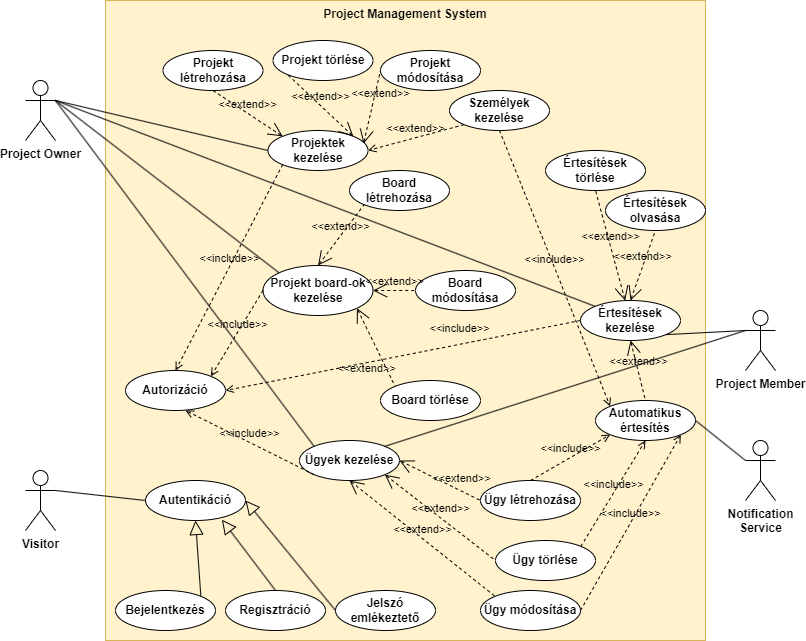

The diagram above was exported from draw.io. Its source (the exported page's mxGraphModel, read from the mxfile embedded in the PNG):
<mxGraphModel dx="1042" dy="535" grid="1" gridSize="10" guides="1" tooltips="1" connect="1" arrows="1" fold="1" page="1" pageScale="1" pageWidth="827" pageHeight="1169" math="0" shadow="0">
  <root>
    <mxCell id="0" />
    <mxCell id="1" parent="0" />
    <mxCell id="7MKwzcdVs887rYqFeqYF-11" value="Project Management System" style="shape=rect;html=1;verticalAlign=top;fontStyle=1;whiteSpace=wrap;align=center;fillColor=#fff2cc;strokeColor=#d6b656;rounded=0;shadow=0;movable=0;connectable=1;allowArrows=1;recursiveResize=1;expand=1;resizable=1;resizeWidth=0;comic=0;treeFolding=0;" parent="1" vertex="1">
      <mxGeometry x="120" y="30" width="600" height="640" as="geometry" />
    </mxCell>
    <mxCell id="7MKwzcdVs887rYqFeqYF-4" value="Project Owner" style="shape=umlActor;verticalLabelPosition=bottom;verticalAlign=top;html=1;fontStyle=1" parent="1" vertex="1">
      <mxGeometry x="40" y="110" width="30" height="60" as="geometry" />
    </mxCell>
    <mxCell id="7MKwzcdVs887rYqFeqYF-5" value="&lt;b&gt;Visitor&lt;/b&gt;" style="shape=umlActor;verticalLabelPosition=bottom;verticalAlign=top;html=1;" parent="1" vertex="1">
      <mxGeometry x="40" y="500" width="30" height="60" as="geometry" />
    </mxCell>
    <mxCell id="7MKwzcdVs887rYqFeqYF-14" value="Projektek kezelése" style="ellipse;whiteSpace=wrap;html=1;fontStyle=1" parent="1" vertex="1">
      <mxGeometry x="282.5" y="160" width="100" height="40" as="geometry" />
    </mxCell>
    <mxCell id="7MKwzcdVs887rYqFeqYF-15" value="Ügyek kezelése" style="ellipse;whiteSpace=wrap;html=1;fontStyle=1" parent="1" vertex="1">
      <mxGeometry x="314" y="470" width="100" height="40" as="geometry" />
    </mxCell>
    <mxCell id="7MKwzcdVs887rYqFeqYF-16" value="" style="edgeStyle=none;html=1;endArrow=none;verticalAlign=bottom;rounded=0;entryX=0;entryY=0.5;entryDx=0;entryDy=0;exitX=1;exitY=0.3333333333333333;exitDx=0;exitDy=0;exitPerimeter=0;" parent="1" source="7MKwzcdVs887rYqFeqYF-4" target="7MKwzcdVs887rYqFeqYF-14" edge="1">
      <mxGeometry width="160" relative="1" as="geometry">
        <mxPoint x="240" y="360" as="sourcePoint" />
        <mxPoint x="400" y="360" as="targetPoint" />
      </mxGeometry>
    </mxCell>
    <mxCell id="7MKwzcdVs887rYqFeqYF-17" value="&lt;font style=&quot;font-size: 12px;&quot;&gt;Projekt board-ok kezelése&lt;/font&gt;" style="ellipse;whiteSpace=wrap;html=1;fontStyle=1" parent="1" vertex="1">
      <mxGeometry x="277.5" y="295" width="110" height="50" as="geometry" />
    </mxCell>
    <mxCell id="7MKwzcdVs887rYqFeqYF-19" value="Projekt létrehozása" style="ellipse;whiteSpace=wrap;html=1;fontStyle=1" parent="1" vertex="1">
      <mxGeometry x="177.5" y="80" width="100" height="40" as="geometry" />
    </mxCell>
    <mxCell id="7MKwzcdVs887rYqFeqYF-20" value="Projekt módosítása" style="ellipse;whiteSpace=wrap;html=1;fontStyle=1" parent="1" vertex="1">
      <mxGeometry x="395" y="80" width="100" height="40" as="geometry" />
    </mxCell>
    <mxCell id="7MKwzcdVs887rYqFeqYF-21" value="Projekt törlése" style="ellipse;whiteSpace=wrap;html=1;fontStyle=1" parent="1" vertex="1">
      <mxGeometry x="287.5" y="70" width="100" height="40" as="geometry" />
    </mxCell>
    <mxCell id="7MKwzcdVs887rYqFeqYF-26" value="&amp;lt;&amp;lt;extend&amp;gt;&amp;gt;" style="edgeStyle=none;html=1;startArrow=open;endArrow=none;startSize=12;verticalAlign=bottom;dashed=1;labelBackgroundColor=none;rounded=0;entryX=0.5;entryY=1;entryDx=0;entryDy=0;exitX=0;exitY=0;exitDx=0;exitDy=0;" parent="1" source="7MKwzcdVs887rYqFeqYF-14" target="7MKwzcdVs887rYqFeqYF-19" edge="1">
      <mxGeometry width="160" relative="1" as="geometry">
        <mxPoint x="322.5" y="290" as="sourcePoint" />
        <mxPoint x="482.5" y="290" as="targetPoint" />
      </mxGeometry>
    </mxCell>
    <mxCell id="7MKwzcdVs887rYqFeqYF-27" value="&amp;lt;&amp;lt;extend&amp;gt;&amp;gt;" style="edgeStyle=none;html=1;startArrow=open;endArrow=none;startSize=12;verticalAlign=bottom;dashed=1;labelBackgroundColor=none;rounded=0;entryX=0;entryY=1;entryDx=0;entryDy=0;exitX=1;exitY=0;exitDx=0;exitDy=0;" parent="1" source="7MKwzcdVs887rYqFeqYF-14" target="7MKwzcdVs887rYqFeqYF-21" edge="1">
      <mxGeometry width="160" relative="1" as="geometry">
        <mxPoint x="322.5" y="290" as="sourcePoint" />
        <mxPoint x="482.5" y="290" as="targetPoint" />
      </mxGeometry>
    </mxCell>
    <mxCell id="7MKwzcdVs887rYqFeqYF-29" value="&amp;lt;&amp;lt;extend&amp;gt;&amp;gt;" style="edgeStyle=none;html=1;startArrow=open;endArrow=none;startSize=12;verticalAlign=bottom;dashed=1;labelBackgroundColor=none;rounded=0;entryX=0;entryY=0.5;entryDx=0;entryDy=0;exitX=0.955;exitY=0.33;exitDx=0;exitDy=0;exitPerimeter=0;" parent="1" source="7MKwzcdVs887rYqFeqYF-14" target="7MKwzcdVs887rYqFeqYF-20" edge="1">
      <mxGeometry x="0.1694" y="-7" width="160" relative="1" as="geometry">
        <mxPoint x="322.5" y="290" as="sourcePoint" />
        <mxPoint x="482.5" y="290" as="targetPoint" />
        <mxPoint as="offset" />
      </mxGeometry>
    </mxCell>
    <mxCell id="7MKwzcdVs887rYqFeqYF-31" value="Board létrehozása" style="ellipse;whiteSpace=wrap;html=1;fontStyle=1" parent="1" vertex="1">
      <mxGeometry x="364" y="200" width="100" height="40" as="geometry" />
    </mxCell>
    <mxCell id="7MKwzcdVs887rYqFeqYF-32" value="Board módosítása" style="ellipse;whiteSpace=wrap;html=1;fontStyle=1" parent="1" vertex="1">
      <mxGeometry x="430" y="300" width="100" height="40" as="geometry" />
    </mxCell>
    <mxCell id="7MKwzcdVs887rYqFeqYF-33" value="Board törlése" style="ellipse;whiteSpace=wrap;html=1;fontStyle=1" parent="1" vertex="1">
      <mxGeometry x="395" y="410" width="100" height="40" as="geometry" />
    </mxCell>
    <mxCell id="7MKwzcdVs887rYqFeqYF-34" value="&amp;lt;&amp;lt;extend&amp;gt;&amp;gt;" style="edgeStyle=none;html=1;startArrow=open;endArrow=none;startSize=12;verticalAlign=bottom;dashed=1;labelBackgroundColor=none;rounded=0;entryX=0;entryY=1;entryDx=0;entryDy=0;exitX=0.5;exitY=0;exitDx=0;exitDy=0;" parent="1" source="7MKwzcdVs887rYqFeqYF-17" target="7MKwzcdVs887rYqFeqYF-31" edge="1">
      <mxGeometry width="160" relative="1" as="geometry">
        <mxPoint x="322.5" y="290" as="sourcePoint" />
        <mxPoint x="482.5" y="290" as="targetPoint" />
      </mxGeometry>
    </mxCell>
    <mxCell id="7MKwzcdVs887rYqFeqYF-35" value="&amp;lt;&amp;lt;extend&amp;gt;&amp;gt;" style="edgeStyle=none;html=1;startArrow=open;endArrow=none;startSize=12;verticalAlign=bottom;dashed=1;labelBackgroundColor=none;rounded=0;entryX=0;entryY=0.5;entryDx=0;entryDy=0;exitX=1;exitY=0.5;exitDx=0;exitDy=0;" parent="1" source="7MKwzcdVs887rYqFeqYF-17" target="7MKwzcdVs887rYqFeqYF-32" edge="1">
      <mxGeometry width="160" relative="1" as="geometry">
        <mxPoint x="322.5" y="290" as="sourcePoint" />
        <mxPoint x="482.5" y="290" as="targetPoint" />
      </mxGeometry>
    </mxCell>
    <mxCell id="7MKwzcdVs887rYqFeqYF-36" value="&amp;lt;&amp;lt;extend&amp;gt;&amp;gt;" style="edgeStyle=none;html=1;startArrow=open;endArrow=none;startSize=12;verticalAlign=bottom;dashed=1;labelBackgroundColor=none;rounded=0;entryX=0;entryY=0;entryDx=0;entryDy=0;exitX=1;exitY=1;exitDx=0;exitDy=0;" parent="1" source="7MKwzcdVs887rYqFeqYF-17" target="7MKwzcdVs887rYqFeqYF-33" edge="1">
      <mxGeometry x="0.5123" y="-22" width="160" relative="1" as="geometry">
        <mxPoint x="322.5" y="290" as="sourcePoint" />
        <mxPoint x="482.5" y="290" as="targetPoint" />
        <mxPoint as="offset" />
      </mxGeometry>
    </mxCell>
    <mxCell id="7MKwzcdVs887rYqFeqYF-37" value="Ügy létrehozása" style="ellipse;whiteSpace=wrap;html=1;fontStyle=1" parent="1" vertex="1">
      <mxGeometry x="495" y="510" width="100" height="40" as="geometry" />
    </mxCell>
    <mxCell id="7MKwzcdVs887rYqFeqYF-38" value="Ügy törlése" style="ellipse;whiteSpace=wrap;html=1;fontStyle=1" parent="1" vertex="1">
      <mxGeometry x="510" y="570" width="100" height="40" as="geometry" />
    </mxCell>
    <mxCell id="7MKwzcdVs887rYqFeqYF-39" value="Ügy módosítása" style="ellipse;whiteSpace=wrap;html=1;fontStyle=1" parent="1" vertex="1">
      <mxGeometry x="495" y="620" width="100" height="40" as="geometry" />
    </mxCell>
    <mxCell id="7MKwzcdVs887rYqFeqYF-40" value="&amp;lt;&amp;lt;extend&amp;gt;&amp;gt;" style="edgeStyle=none;html=1;startArrow=open;endArrow=none;startSize=12;verticalAlign=bottom;dashed=1;labelBackgroundColor=none;rounded=0;entryX=0;entryY=0.5;entryDx=0;entryDy=0;exitX=1;exitY=0.5;exitDx=0;exitDy=0;" parent="1" source="7MKwzcdVs887rYqFeqYF-15" target="7MKwzcdVs887rYqFeqYF-37" edge="1">
      <mxGeometry x="0.5115" y="3" width="160" relative="1" as="geometry">
        <mxPoint x="395" y="380" as="sourcePoint" />
        <mxPoint x="555" y="380" as="targetPoint" />
        <mxPoint as="offset" />
      </mxGeometry>
    </mxCell>
    <mxCell id="7MKwzcdVs887rYqFeqYF-41" value="&amp;lt;&amp;lt;extend&amp;gt;&amp;gt;" style="edgeStyle=none;html=1;startArrow=open;endArrow=none;startSize=12;verticalAlign=bottom;dashed=1;labelBackgroundColor=none;rounded=0;entryX=0;entryY=0.5;entryDx=0;entryDy=0;exitX=1;exitY=1;exitDx=0;exitDy=0;" parent="1" source="7MKwzcdVs887rYqFeqYF-15" target="7MKwzcdVs887rYqFeqYF-38" edge="1">
      <mxGeometry width="160" relative="1" as="geometry">
        <mxPoint x="395" y="380" as="sourcePoint" />
        <mxPoint x="532.5" y="490" as="targetPoint" />
      </mxGeometry>
    </mxCell>
    <mxCell id="7MKwzcdVs887rYqFeqYF-42" value="&amp;lt;&amp;lt;extend&amp;gt;&amp;gt;" style="edgeStyle=none;html=1;startArrow=open;endArrow=none;startSize=12;verticalAlign=bottom;dashed=1;labelBackgroundColor=none;rounded=0;entryX=0;entryY=0;entryDx=0;entryDy=0;exitX=0.5;exitY=1;exitDx=0;exitDy=0;" parent="1" source="7MKwzcdVs887rYqFeqYF-15" target="7MKwzcdVs887rYqFeqYF-39" edge="1">
      <mxGeometry width="160" relative="1" as="geometry">
        <mxPoint x="395" y="380" as="sourcePoint" />
        <mxPoint x="517.4000000000001" y="536" as="targetPoint" />
      </mxGeometry>
    </mxCell>
    <mxCell id="7MKwzcdVs887rYqFeqYF-43" value="" style="edgeStyle=none;html=1;endArrow=none;verticalAlign=bottom;rounded=0;entryX=0;entryY=0;entryDx=0;entryDy=0;exitX=1;exitY=0.3333333333333333;exitDx=0;exitDy=0;exitPerimeter=0;" parent="1" source="7MKwzcdVs887rYqFeqYF-4" target="7MKwzcdVs887rYqFeqYF-17" edge="1">
      <mxGeometry width="160" relative="1" as="geometry">
        <mxPoint x="240" y="200" as="sourcePoint" />
        <mxPoint x="400" y="200" as="targetPoint" />
      </mxGeometry>
    </mxCell>
    <mxCell id="7MKwzcdVs887rYqFeqYF-44" value="" style="html=1;endArrow=none;verticalAlign=bottom;rounded=0;entryX=0;entryY=0;entryDx=0;entryDy=0;exitX=1;exitY=0.3333333333333333;exitDx=0;exitDy=0;exitPerimeter=0;" parent="1" source="7MKwzcdVs887rYqFeqYF-4" target="7MKwzcdVs887rYqFeqYF-15" edge="1">
      <mxGeometry width="160" relative="1" as="geometry">
        <mxPoint x="240" y="200" as="sourcePoint" />
        <mxPoint x="400" y="200" as="targetPoint" />
      </mxGeometry>
    </mxCell>
    <mxCell id="7MKwzcdVs887rYqFeqYF-45" value="Autorizáció" style="ellipse;whiteSpace=wrap;html=1;fontStyle=1" parent="1" vertex="1">
      <mxGeometry x="140" y="400" width="100" height="40" as="geometry" />
    </mxCell>
    <mxCell id="7MKwzcdVs887rYqFeqYF-47" value="&amp;lt;&amp;lt;include&amp;gt;&amp;gt;" style="edgeStyle=none;html=1;endArrow=open;verticalAlign=bottom;dashed=1;labelBackgroundColor=none;rounded=0;exitX=0;exitY=1;exitDx=0;exitDy=0;entryX=0.5;entryY=0;entryDx=0;entryDy=0;" parent="1" source="7MKwzcdVs887rYqFeqYF-14" target="7MKwzcdVs887rYqFeqYF-45" edge="1">
      <mxGeometry width="160" relative="1" as="geometry">
        <mxPoint x="240" y="280" as="sourcePoint" />
        <mxPoint x="400" y="280" as="targetPoint" />
      </mxGeometry>
    </mxCell>
    <mxCell id="7MKwzcdVs887rYqFeqYF-48" value="&amp;lt;&amp;lt;include&amp;gt;&amp;gt;" style="edgeStyle=none;html=1;endArrow=open;verticalAlign=bottom;dashed=1;labelBackgroundColor=none;rounded=0;exitX=0;exitY=0.5;exitDx=0;exitDy=0;entryX=1;entryY=0;entryDx=0;entryDy=0;" parent="1" source="7MKwzcdVs887rYqFeqYF-17" target="7MKwzcdVs887rYqFeqYF-45" edge="1">
      <mxGeometry width="160" relative="1" as="geometry">
        <mxPoint x="240" y="280" as="sourcePoint" />
        <mxPoint x="400" y="280" as="targetPoint" />
      </mxGeometry>
    </mxCell>
    <mxCell id="7MKwzcdVs887rYqFeqYF-49" value="&amp;lt;&amp;lt;include&amp;gt;&amp;gt;" style="edgeStyle=none;html=1;endArrow=open;verticalAlign=bottom;dashed=1;labelBackgroundColor=none;rounded=0;exitX=0;exitY=1;exitDx=0;exitDy=0;entryX=0.6;entryY=1;entryDx=0;entryDy=0;entryPerimeter=0;" parent="1" source="7MKwzcdVs887rYqFeqYF-15" target="7MKwzcdVs887rYqFeqYF-45" edge="1">
      <mxGeometry width="160" relative="1" as="geometry">
        <mxPoint x="240" y="280" as="sourcePoint" />
        <mxPoint x="400" y="280" as="targetPoint" />
      </mxGeometry>
    </mxCell>
    <mxCell id="7MKwzcdVs887rYqFeqYF-50" value="Autentikáció" style="ellipse;whiteSpace=wrap;html=1;fontStyle=1" parent="1" vertex="1">
      <mxGeometry x="160" y="510" width="100" height="40" as="geometry" />
    </mxCell>
    <mxCell id="7MKwzcdVs887rYqFeqYF-52" value="" style="edgeStyle=none;html=1;endArrow=none;verticalAlign=bottom;rounded=0;exitX=1;exitY=0.3333333333333333;exitDx=0;exitDy=0;exitPerimeter=0;entryX=0;entryY=0.5;entryDx=0;entryDy=0;" parent="1" source="7MKwzcdVs887rYqFeqYF-5" target="7MKwzcdVs887rYqFeqYF-50" edge="1">
      <mxGeometry width="160" relative="1" as="geometry">
        <mxPoint x="240" y="450" as="sourcePoint" />
        <mxPoint x="400" y="450" as="targetPoint" />
      </mxGeometry>
    </mxCell>
    <mxCell id="7MKwzcdVs887rYqFeqYF-53" value="Bejelentkezés" style="ellipse;whiteSpace=wrap;html=1;fontStyle=1" parent="1" vertex="1">
      <mxGeometry x="130" y="620" width="100" height="40" as="geometry" />
    </mxCell>
    <mxCell id="7MKwzcdVs887rYqFeqYF-54" value="Regisztráció" style="ellipse;whiteSpace=wrap;html=1;fontStyle=1" parent="1" vertex="1">
      <mxGeometry x="240" y="620" width="100" height="40" as="geometry" />
    </mxCell>
    <mxCell id="7MKwzcdVs887rYqFeqYF-55" value="Jelszó emlékeztető" style="ellipse;whiteSpace=wrap;html=1;fontStyle=1" parent="1" vertex="1">
      <mxGeometry x="350" y="620" width="100" height="40" as="geometry" />
    </mxCell>
    <mxCell id="7MKwzcdVs887rYqFeqYF-56" value="" style="edgeStyle=none;html=1;endArrow=block;endFill=0;endSize=12;verticalAlign=bottom;rounded=0;exitX=1;exitY=0;exitDx=0;exitDy=0;entryX=0.5;entryY=1;entryDx=0;entryDy=0;" parent="1" source="7MKwzcdVs887rYqFeqYF-53" target="7MKwzcdVs887rYqFeqYF-50" edge="1">
      <mxGeometry width="160" relative="1" as="geometry">
        <mxPoint x="240" y="450" as="sourcePoint" />
        <mxPoint x="400" y="450" as="targetPoint" />
      </mxGeometry>
    </mxCell>
    <mxCell id="7MKwzcdVs887rYqFeqYF-57" value="" style="edgeStyle=none;html=1;endArrow=block;endFill=0;endSize=12;verticalAlign=bottom;rounded=0;exitX=0.5;exitY=0;exitDx=0;exitDy=0;entryX=0.764;entryY=0.98;entryDx=0;entryDy=0;entryPerimeter=0;" parent="1" source="7MKwzcdVs887rYqFeqYF-54" target="7MKwzcdVs887rYqFeqYF-50" edge="1">
      <mxGeometry width="160" relative="1" as="geometry">
        <mxPoint x="240" y="450" as="sourcePoint" />
        <mxPoint x="400" y="450" as="targetPoint" />
      </mxGeometry>
    </mxCell>
    <mxCell id="7MKwzcdVs887rYqFeqYF-58" value="" style="edgeStyle=none;html=1;endArrow=block;endFill=0;endSize=12;verticalAlign=bottom;rounded=0;exitX=0;exitY=0.5;exitDx=0;exitDy=0;entryX=1;entryY=0.5;entryDx=0;entryDy=0;" parent="1" source="7MKwzcdVs887rYqFeqYF-55" target="7MKwzcdVs887rYqFeqYF-50" edge="1">
      <mxGeometry width="160" relative="1" as="geometry">
        <mxPoint x="240" y="450" as="sourcePoint" />
        <mxPoint x="400" y="450" as="targetPoint" />
      </mxGeometry>
    </mxCell>
    <mxCell id="7MKwzcdVs887rYqFeqYF-59" value="Automatikus értesítés" style="ellipse;whiteSpace=wrap;html=1;fontStyle=1" parent="1" vertex="1">
      <mxGeometry x="610" y="430" width="100" height="40" as="geometry" />
    </mxCell>
    <mxCell id="7MKwzcdVs887rYqFeqYF-60" value="&amp;lt;&amp;lt;include&amp;gt;&amp;gt;" style="edgeStyle=none;html=1;endArrow=open;verticalAlign=bottom;dashed=1;labelBackgroundColor=none;rounded=0;exitX=0.5;exitY=0;exitDx=0;exitDy=0;entryX=0;entryY=1;entryDx=0;entryDy=0;" parent="1" source="7MKwzcdVs887rYqFeqYF-37" target="7MKwzcdVs887rYqFeqYF-59" edge="1">
      <mxGeometry width="160" relative="1" as="geometry">
        <mxPoint x="380" y="520" as="sourcePoint" />
        <mxPoint x="540" y="520" as="targetPoint" />
      </mxGeometry>
    </mxCell>
    <mxCell id="7MKwzcdVs887rYqFeqYF-61" value="&amp;lt;&amp;lt;include&amp;gt;&amp;gt;" style="edgeStyle=none;html=1;endArrow=open;verticalAlign=bottom;dashed=1;labelBackgroundColor=none;rounded=0;exitX=1;exitY=0;exitDx=0;exitDy=0;entryX=0.5;entryY=1;entryDx=0;entryDy=0;" parent="1" source="7MKwzcdVs887rYqFeqYF-38" target="7MKwzcdVs887rYqFeqYF-59" edge="1">
      <mxGeometry width="160" relative="1" as="geometry">
        <mxPoint x="630" y="580" as="sourcePoint" />
        <mxPoint x="790" y="580" as="targetPoint" />
      </mxGeometry>
    </mxCell>
    <mxCell id="7MKwzcdVs887rYqFeqYF-62" value="&amp;lt;&amp;lt;include&amp;gt;&amp;gt;" style="edgeStyle=none;html=1;endArrow=open;verticalAlign=bottom;dashed=1;labelBackgroundColor=none;rounded=0;exitX=1;exitY=0.5;exitDx=0;exitDy=0;entryX=1;entryY=1;entryDx=0;entryDy=0;" parent="1" source="7MKwzcdVs887rYqFeqYF-39" target="7MKwzcdVs887rYqFeqYF-59" edge="1">
      <mxGeometry width="160" relative="1" as="geometry">
        <mxPoint x="380" y="520" as="sourcePoint" />
        <mxPoint x="540" y="520" as="targetPoint" />
      </mxGeometry>
    </mxCell>
    <mxCell id="7MKwzcdVs887rYqFeqYF-63" value="&lt;b&gt;Project Member&lt;/b&gt;" style="shape=umlActor;verticalLabelPosition=bottom;verticalAlign=top;html=1;" parent="1" vertex="1">
      <mxGeometry x="760" y="340" width="30" height="60" as="geometry" />
    </mxCell>
    <mxCell id="7MKwzcdVs887rYqFeqYF-64" value="Értesítések kezelése" style="ellipse;whiteSpace=wrap;html=1;fontStyle=1" parent="1" vertex="1">
      <mxGeometry x="595" y="330" width="100" height="40" as="geometry" />
    </mxCell>
    <mxCell id="7MKwzcdVs887rYqFeqYF-65" value="Értesítések olvasása" style="ellipse;whiteSpace=wrap;html=1;fontStyle=1" parent="1" vertex="1">
      <mxGeometry x="620" y="220" width="100" height="40" as="geometry" />
    </mxCell>
    <mxCell id="7MKwzcdVs887rYqFeqYF-66" value="Értesítések törlése" style="ellipse;whiteSpace=wrap;html=1;fontStyle=1" parent="1" vertex="1">
      <mxGeometry x="560" y="180" width="100" height="40" as="geometry" />
    </mxCell>
    <mxCell id="7MKwzcdVs887rYqFeqYF-67" value="&amp;lt;&amp;lt;extend&amp;gt;&amp;gt;" style="edgeStyle=none;html=1;startArrow=open;endArrow=none;startSize=12;verticalAlign=bottom;dashed=1;labelBackgroundColor=none;rounded=0;entryX=0.5;entryY=1;entryDx=0;entryDy=0;" parent="1" source="7MKwzcdVs887rYqFeqYF-64" target="7MKwzcdVs887rYqFeqYF-66" edge="1">
      <mxGeometry width="160" relative="1" as="geometry">
        <mxPoint x="380" y="350" as="sourcePoint" />
        <mxPoint x="540" y="350" as="targetPoint" />
      </mxGeometry>
    </mxCell>
    <mxCell id="7MKwzcdVs887rYqFeqYF-68" value="&amp;lt;&amp;lt;extend&amp;gt;&amp;gt;" style="edgeStyle=none;html=1;startArrow=open;endArrow=none;startSize=12;verticalAlign=bottom;dashed=1;labelBackgroundColor=none;rounded=0;entryX=0.5;entryY=1;entryDx=0;entryDy=0;exitX=0.5;exitY=0;exitDx=0;exitDy=0;" parent="1" source="7MKwzcdVs887rYqFeqYF-64" target="7MKwzcdVs887rYqFeqYF-65" edge="1">
      <mxGeometry width="160" relative="1" as="geometry">
        <mxPoint x="380" y="350" as="sourcePoint" />
        <mxPoint x="540" y="350" as="targetPoint" />
      </mxGeometry>
    </mxCell>
    <mxCell id="7MKwzcdVs887rYqFeqYF-69" value="" style="edgeStyle=none;html=1;endArrow=none;verticalAlign=bottom;rounded=0;entryX=0;entryY=0.3333333333333333;entryDx=0;entryDy=0;entryPerimeter=0;exitX=1;exitY=1;exitDx=0;exitDy=0;" parent="1" source="7MKwzcdVs887rYqFeqYF-64" target="7MKwzcdVs887rYqFeqYF-63" edge="1">
      <mxGeometry width="160" relative="1" as="geometry">
        <mxPoint x="380" y="350" as="sourcePoint" />
        <mxPoint x="540" y="350" as="targetPoint" />
      </mxGeometry>
    </mxCell>
    <mxCell id="7MKwzcdVs887rYqFeqYF-70" value="" style="edgeStyle=none;html=1;endArrow=none;verticalAlign=bottom;rounded=0;entryX=0;entryY=0.3333333333333333;entryDx=0;entryDy=0;entryPerimeter=0;exitX=1;exitY=0;exitDx=0;exitDy=0;" parent="1" source="7MKwzcdVs887rYqFeqYF-15" target="7MKwzcdVs887rYqFeqYF-63" edge="1">
      <mxGeometry width="160" relative="1" as="geometry">
        <mxPoint x="380" y="430" as="sourcePoint" />
        <mxPoint x="540" y="430" as="targetPoint" />
      </mxGeometry>
    </mxCell>
    <mxCell id="7MKwzcdVs887rYqFeqYF-71" value="&lt;b&gt;Notification&lt;br&gt;Service&lt;/b&gt;" style="shape=umlActor;verticalLabelPosition=bottom;verticalAlign=top;html=1;" parent="1" vertex="1">
      <mxGeometry x="760" y="470" width="30" height="60" as="geometry" />
    </mxCell>
    <mxCell id="7MKwzcdVs887rYqFeqYF-73" value="" style="edgeStyle=none;html=1;endArrow=none;verticalAlign=bottom;rounded=0;entryX=0;entryY=0.3333333333333333;entryDx=0;entryDy=0;entryPerimeter=0;exitX=1;exitY=0.5;exitDx=0;exitDy=0;" parent="1" source="7MKwzcdVs887rYqFeqYF-59" target="7MKwzcdVs887rYqFeqYF-71" edge="1">
      <mxGeometry width="160" relative="1" as="geometry">
        <mxPoint x="380" y="430" as="sourcePoint" />
        <mxPoint x="540" y="430" as="targetPoint" />
      </mxGeometry>
    </mxCell>
    <mxCell id="7MKwzcdVs887rYqFeqYF-74" value="&amp;lt;&amp;lt;include&amp;gt;&amp;gt;" style="edgeStyle=none;html=1;endArrow=open;verticalAlign=bottom;dashed=1;labelBackgroundColor=none;rounded=0;exitX=0;exitY=0.5;exitDx=0;exitDy=0;entryX=1;entryY=0.5;entryDx=0;entryDy=0;" parent="1" source="7MKwzcdVs887rYqFeqYF-64" target="7MKwzcdVs887rYqFeqYF-45" edge="1">
      <mxGeometry x="-0.3235" y="-7" width="160" relative="1" as="geometry">
        <mxPoint x="380" y="350" as="sourcePoint" />
        <mxPoint x="540" y="350" as="targetPoint" />
        <mxPoint as="offset" />
      </mxGeometry>
    </mxCell>
    <mxCell id="7MKwzcdVs887rYqFeqYF-75" value="" style="edgeStyle=none;html=1;endArrow=none;verticalAlign=bottom;rounded=0;exitX=1;exitY=0.3333333333333333;exitDx=0;exitDy=0;exitPerimeter=0;entryX=0;entryY=0;entryDx=0;entryDy=0;" parent="1" source="7MKwzcdVs887rYqFeqYF-4" target="7MKwzcdVs887rYqFeqYF-64" edge="1">
      <mxGeometry width="160" relative="1" as="geometry">
        <mxPoint x="380" y="350" as="sourcePoint" />
        <mxPoint x="540" y="350" as="targetPoint" />
      </mxGeometry>
    </mxCell>
    <mxCell id="cg1-um6Ni-ZIHvqkJyqS-1" value="&amp;lt;&amp;lt;extend&amp;gt;&amp;gt;" style="edgeStyle=none;html=1;startArrow=open;endArrow=none;startSize=12;verticalAlign=bottom;dashed=1;labelBackgroundColor=none;rounded=0;entryX=0.5;entryY=0;entryDx=0;entryDy=0;exitX=0.5;exitY=1;exitDx=0;exitDy=0;" parent="1" source="7MKwzcdVs887rYqFeqYF-64" target="7MKwzcdVs887rYqFeqYF-59" edge="1">
      <mxGeometry width="160" relative="1" as="geometry">
        <mxPoint x="570" y="390" as="sourcePoint" />
        <mxPoint x="730" y="390" as="targetPoint" />
      </mxGeometry>
    </mxCell>
    <mxCell id="5R3GGlWhjr3drUjO7kh8-1" style="edgeStyle=orthogonalEdgeStyle;rounded=0;orthogonalLoop=1;jettySize=auto;html=1;exitX=0.5;exitY=1;exitDx=0;exitDy=0;" edge="1" parent="1" source="7MKwzcdVs887rYqFeqYF-32" target="7MKwzcdVs887rYqFeqYF-32">
      <mxGeometry relative="1" as="geometry" />
    </mxCell>
    <mxCell id="5R3GGlWhjr3drUjO7kh8-2" value="Személyek kezelése" style="ellipse;whiteSpace=wrap;html=1;fontStyle=1" vertex="1" parent="1">
      <mxGeometry x="464" y="120" width="100" height="40" as="geometry" />
    </mxCell>
    <mxCell id="5R3GGlWhjr3drUjO7kh8-4" value="&amp;lt;&amp;lt;extend&amp;gt;&amp;gt;" style="html=1;verticalAlign=bottom;labelBackgroundColor=none;endArrow=open;endFill=0;dashed=1;rounded=0;exitX=0;exitY=1;exitDx=0;exitDy=0;entryX=1;entryY=0.5;entryDx=0;entryDy=0;" edge="1" parent="1" source="5R3GGlWhjr3drUjO7kh8-2" target="7MKwzcdVs887rYqFeqYF-14">
      <mxGeometry width="160" relative="1" as="geometry">
        <mxPoint x="450" y="239.5" as="sourcePoint" />
        <mxPoint x="610" y="239.5" as="targetPoint" />
      </mxGeometry>
    </mxCell>
    <mxCell id="5R3GGlWhjr3drUjO7kh8-5" value="&amp;lt;&amp;lt;include&amp;gt;&amp;gt;" style="html=1;verticalAlign=bottom;labelBackgroundColor=none;endArrow=open;endFill=0;dashed=1;rounded=0;exitX=0.5;exitY=1;exitDx=0;exitDy=0;entryX=0;entryY=0;entryDx=0;entryDy=0;" edge="1" parent="1" source="5R3GGlWhjr3drUjO7kh8-2" target="7MKwzcdVs887rYqFeqYF-59">
      <mxGeometry width="160" relative="1" as="geometry">
        <mxPoint x="490" y="250" as="sourcePoint" />
        <mxPoint x="650" y="250" as="targetPoint" />
      </mxGeometry>
    </mxCell>
  </root>
</mxGraphModel>